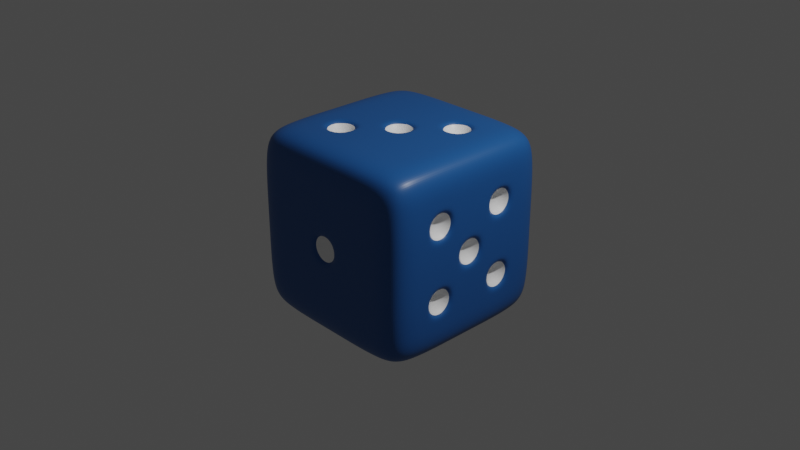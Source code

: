 # Source: dice.blend  (saved by Blender 3.4.6; exported with 4.5.12 LTS)
import bpy
from mathutils import Matrix  # noqa: F401  (used for matrix-valued properties, if any)

bpy.ops.wm.read_factory_settings(use_empty=True)
scene = bpy.context.scene
scene.name = 'Scene'

# ---- collections
col_collection = bpy.data.collections.new('Collection'); scene.collection.children.link(col_collection)

# ---- materials (node trees are filled in below, after node groups)
mat_menekse = bpy.data.materials.new('menekse')
mat_menekse.alpha_threshold = 0.0
mat_menekse.use_transparent_shadow = False
mat_menekse.roughness = 0.5
mat_menekse.line_color = (0.0, 0.0, 0.0, 1.0)
mat_beyaz = bpy.data.materials.new('beyaz')
mat_beyaz.use_transparent_shadow = False

# ---- material node trees
mat_menekse.use_nodes = True; mat_menekse.node_tree.nodes.clear()
_N = mat_menekse.node_tree.nodes; _L = mat_menekse.node_tree.links
n0 = _N.new('ShaderNodeOutputMaterial'); n0.name = 'Material Output'; n0.location = (300, 300)
n1 = _N.new('ShaderNodeBsdfPrincipled'); n1.name = 'Principled BSDF'; n1.location = (10, 300)
n1.distribution = 'GGX'
n1.subsurface_method = 'RANDOM_WALK_SKIN'
n1.inputs[0].default_value = (0.01268, 0.09808, 0.3283, 1.0)
n1.inputs[2].default_value = 0.4
n1.inputs[3].default_value = 1.45
n1.inputs[27].default_value = (0.0, 0.0, 0.0, 1.0)
n1.inputs[28].default_value = 1.0
_L.new(n1.outputs[0], n0.inputs[0])
n0.is_active_output = True
mat_beyaz.use_nodes = True; mat_beyaz.node_tree.nodes.clear()
_N = mat_beyaz.node_tree.nodes; _L = mat_beyaz.node_tree.links
n0 = _N.new('ShaderNodeBsdfPrincipled'); n0.name = 'Principled BSDF'; n0.location = (10, 300)
n0.distribution = 'GGX'
n0.subsurface_method = 'RANDOM_WALK_SKIN'
n0.inputs[0].default_value = (1.0, 1.0, 1.0, 1.0)
n0.inputs[2].default_value = 0.4
n0.inputs[3].default_value = 1.45
n0.inputs[27].default_value = (0.0, 0.0, 0.0, 1.0)
n0.inputs[28].default_value = 1.0
n1 = _N.new('ShaderNodeOutputMaterial'); n1.name = 'Material Output'; n1.location = (300, 300)
_L.new(n0.outputs[0], n1.inputs[0])
n1.is_active_output = True

# ---- world
world_world = bpy.data.worlds.new('World'); scene.world = world_world
world_world.use_nodes = True; world_world.node_tree.nodes.clear()
_N = world_world.node_tree.nodes; _L = world_world.node_tree.links
n0 = _N.new('ShaderNodeOutputWorld'); n0.name = 'World Output'; n0.location = (300, 300)
n1 = _N.new('ShaderNodeBackground'); n1.name = 'Background'; n1.location = (10, 300)
n1.inputs[0].default_value = (0.05088, 0.05088, 0.05088, 1.0)
_L.new(n1.outputs[0], n0.inputs[0])
n0.is_active_output = True
world_world.color = (0.05088, 0.05088, 0.05088)
world_world.use_sun_shadow = False
world_world.sun_shadow_jitter_overblur = 0.0

# ---- cameras
cam_camera = bpy.data.cameras.new('Camera')
cam_camera.clip_end = 100.0
cam_camera.ortho_scale = 7.314

# ---- lights
light_light = bpy.data.lights.new('Light', 'POINT')
light_light.transmission_factor = 0.0
light_light.energy = 1000.0
light_light.shadow_soft_size = 0.1
light_light.shadow_maximum_resolution = 0.006
light_light.use_absolute_resolution = True

# ---- meshes
me_cube_002 = bpy.data.meshes.new('Cube.002')
me_cube_002.from_pydata([(-0.9561, -0.9561, -0.9561), (-0.9561, -0.9561, 0.9561), (-0.9561, 0.9561, -0.9561), (-0.9561, 0.9561, 0.9561), (0.9561, -0.9561, -0.9561), (0.9561, -0.9561, 0.9561), (0.9561, 0.9561, -0.9561), (0.9561, 0.9561, 0.9561), (0.6, 1.0, -1.0), (0.2, 1.0, -1.0), (-0.2, 1.0, -1.0), (-0.6, 1.0, -1.0), (-0.6, 1.0, 1.0), (-0.2, 1.0, 1.0), (0.2, 1.0, 1.0), (0.6, 1.0, 1.0), (-0.6, -1.0, -1.0), (-0.2, -1.0, -1.0), (0.2, -1.0, -1.0), (0.6, -1.0, -1.0), (0.6, -1.0, 1.0), (0.2, -1.0, 1.0), (-0.2, -1.0, 1.0), (-0.6, -1.0, 1.0), (-1.0, -1.0, -0.6), (-1.0, -1.0, -0.2), (-1.0, -1.0, 0.2), (-1.0, -1.0, 0.6), (-1.0, 1.0, 0.6), (-1.0, 1.0, 0.2), (-1.0, 1.0, -0.2), (-1.0, 1.0, -0.6), (1.0, 1.0, 0.6), (1.0, 1.0, 0.2), (1.0, 1.0, -0.2), (1.0, 1.0, -0.6), (1.0, -1.0, 0.6), (1.0, -1.0, 0.2), (1.0, -1.0, -0.2), (1.0, -1.0, -0.6), (0.6, -1.0, 0.6), (0.6, -1.0, 0.2), (0.6, -1.0, -0.2), (0.6, -1.0, -0.6), (0.2, -1.0, 0.6), (0.2, -1.0, 0.2), (0.2, -1.0, -0.2), (0.2, -1.0, -0.6), (-0.2, -1.0, 0.6), (-0.2, -1.0, 0.2), (-0.2, -1.0, -0.2), (-0.2, -1.0, -0.6), (-0.6, -1.0, 0.6), (-0.6, -1.0, 0.2), (-0.6, -1.0, -0.2), (-0.6, -1.0, -0.6), (-0.6, 1.0, 0.6), (-0.6, 1.0, 0.2), (-0.6, 1.0, -0.2), (-0.6, 1.0, -0.6), (-0.2, 1.0, 0.6), (-0.2, 1.0, 0.2), (-0.2, 1.0, -0.2), (-0.2, 1.0, -0.6), (0.2, 1.0, 0.6), (0.2, 1.0, 0.2), (0.2, 1.0, -0.2), (0.2, 1.0, -0.6), (0.6, 1.0, 0.6), (0.6, 1.0, 0.2), (0.6, 1.0, -0.2), (0.6, 1.0, -0.6), (-1.0, 0.6, -1.0), (-1.0, 0.2, -1.0), (-1.0, -0.2, -1.0), (-1.0, -0.6, -1.0), (-1.0, -0.6, 1.0), (-1.0, -0.2, 1.0), (-1.0, 0.2, 1.0), (-1.0, 0.6, 1.0), (1.0, -0.6, -1.0), (1.0, -0.2, -1.0), (1.0, 0.2, -1.0), (1.0, 0.6, -1.0), (1.0, 0.6, 1.0), (1.0, 0.2, 1.0), (1.0, -0.2, 1.0), (1.0, -0.6, 1.0), (0.6, 0.6, 1.0), (0.6, 0.2, 1.0), (0.6, -0.2, 1.0), (0.6, -0.6, 1.0), (0.2, 0.6, 1.0), (0.2, 0.2, 1.0), (0.2, -0.2, 1.0), (0.2, -0.6, 1.0), (-0.2, 0.6, 1.0), (-0.2, 0.2, 1.0), (-0.2, -0.2, 1.0), (-0.2, -0.6, 1.0), (-0.6, 0.6, 1.0), (-0.6, 0.2, 1.0), (-0.6, -0.2, 1.0), (-0.6, -0.6, 1.0), (-0.6, 0.6, -1.0), (-0.6, 0.2, -1.0), (-0.6, -0.2, -1.0), (-0.6, -0.6, -1.0), (-0.2, 0.6, -1.0), (-0.2, 0.2, -1.0), (-0.2, -0.2, -1.0), (-0.2, -0.6, -1.0), (0.2, 0.6, -1.0), (0.2, 0.2, -1.0), (0.2, -0.2, -1.0), (0.2, -0.6, -1.0), (0.6, 0.6, -1.0), (0.6, 0.2, -1.0), (0.6, -0.2, -1.0), (0.6, -0.6, -1.0), (1.0, 0.6, -0.6), (1.0, 0.2, -0.6), (1.0, -0.2, -0.6), (1.0, -0.6, -0.6), (1.0, 0.6, -0.2), (1.0, 0.2, -0.2), (1.0, -0.2, -0.2), (1.0, -0.6, -0.2), (1.0, 0.6, 0.2), (1.0, 0.2, 0.2), (1.0, -0.2, 0.2), (1.0, -0.6, 0.2), (1.0, 0.6, 0.6), (1.0, 0.2, 0.6), (1.0, -0.2, 0.6), (1.0, -0.6, 0.6), (-1.0, -0.6, -0.6), (-1.0, -0.2, -0.6), (-1.0, 0.2, -0.6), (-1.0, 0.6, -0.6), (-1.0, -0.6, -0.2), (-1.0, -0.2, -0.2), (-1.0, 0.2, -0.2), (-1.0, 0.6, -0.2), (-1.0, -0.6, 0.2), (-1.0, -0.2, 0.2), (-1.0, 0.2, 0.2), (-1.0, 0.6, 0.2), (-1.0, -0.6, 0.6), (-1.0, -0.2, 0.6), (-1.0, 0.2, 0.6), (-1.0, 0.6, 0.6), (0.24, 1.0, -0.56), (0.24, 1.0, -0.24), (0.56, 1.0, -0.24), (0.56, 1.0, -0.56), (0.24, 1.0, -0.16), (0.24, 1.0, 0.16), (0.56, 1.0, 0.16), (0.56, 1.0, -0.16), (0.24, 1.0, 0.24), (0.24, 1.0, 0.56), (0.56, 1.0, 0.56), (0.56, 1.0, 0.24), (-0.56, 1.0, -0.56), (-0.56, 1.0, -0.24), (-0.24, 1.0, -0.24), (-0.24, 1.0, -0.56), (-0.56, 1.0, -0.16), (-0.56, 1.0, 0.16), (-0.24, 1.0, 0.16), (-0.24, 1.0, -0.16), (-0.56, 1.0, 0.24), (-0.56, 1.0, 0.56), (-0.24, 1.0, 0.56), (-0.24, 1.0, 0.24), (0.16, -1.0, -0.16), (0.16, -1.0, 0.16), (-0.16, -1.0, 0.16), (-0.16, -1.0, -0.16), (-1.0, 0.24, 0.24), (-1.0, 0.24, 0.56), (-1.0, 0.56, 0.56), (-1.0, 0.56, 0.24), (-1.0, -0.56, -0.56), (-1.0, -0.56, -0.24), (-1.0, -0.24, -0.24), (-1.0, -0.24, -0.56), (1.0, 0.56, 0.24), (1.0, 0.56, 0.56), (1.0, 0.24, 0.56), (1.0, 0.24, 0.24), (1.0, -0.24, 0.24), (1.0, -0.24, 0.56), (1.0, -0.56, 0.56), (1.0, -0.56, 0.24), (1.0, 0.16, -0.16), (1.0, 0.16, 0.16), (1.0, -0.16, 0.16), (1.0, -0.16, -0.16), (1.0, 0.56, -0.56), (1.0, 0.56, -0.24), (1.0, 0.24, -0.24), (1.0, 0.24, -0.56), (1.0, -0.24, -0.56), (1.0, -0.24, -0.24), (1.0, -0.56, -0.24), (1.0, -0.56, -0.56), (0.24, 0.56, -1.0), (0.56, 0.56, -1.0), (0.56, 0.24, -1.0), (0.24, 0.24, -1.0), (0.24, -0.24, -1.0), (0.56, -0.24, -1.0), (0.56, -0.56, -1.0), (0.24, -0.56, -1.0), (-0.56, 0.56, -1.0), (-0.24, 0.56, -1.0), (-0.24, 0.24, -1.0), (-0.56, 0.24, -1.0), (-0.56, -0.24, -1.0), (-0.24, -0.24, -1.0), (-0.24, -0.56, -1.0), (-0.56, -0.56, -1.0), (-0.24, -0.24, 1.0), (-0.56, -0.24, 1.0), (-0.56, -0.56, 1.0), (-0.24, -0.56, 1.0), (0.16, 0.16, 1.0), (-0.16, 0.16, 1.0), (-0.16, -0.16, 1.0), (0.16, -0.16, 1.0), (0.56, 0.56, 1.0), (0.24, 0.56, 1.0), (0.24, 0.24, 1.0), (0.56, 0.24, 1.0), (0.4, 0.8, -0.4), (0.4, 0.8, 0.0), (0.4, 0.8, 0.4), (-0.4, 0.8, -0.4), (-0.4, 0.8, 0.0), (-0.4, 0.8, 0.4), (0.0, -0.8, 0.0), (-0.8, 0.4, 0.4), (-0.8, -0.4, -0.4), (0.8, 0.4, 0.4), (0.8, -0.4, 0.4), (0.8, 0.0, 0.0), (0.8, 0.4, -0.4), (0.8, -0.4, -0.4), (0.4, 0.4, -0.8), (0.4, -0.4, -0.8), (-0.4, 0.4, -0.8), (-0.4, -0.4, -0.8), (-0.4, -0.4, 0.8), (0.0, 0.0, 0.8), (0.4, 0.4, 0.8)], [], [(151, 79, 3, 28), (68, 15, 7, 32), (135, 87, 5, 36), (52, 23, 1, 27), (119, 80, 4, 19), (103, 76, 1, 23), (87, 91, 20, 5), (91, 95, 21, 20), (95, 99, 22, 21), (99, 103, 23, 22), (75, 107, 16, 0), (107, 111, 17, 16), (111, 115, 18, 17), (115, 119, 19, 18), (36, 5, 20, 40), (40, 20, 21, 44), (44, 21, 22, 48), (48, 22, 23, 52), (28, 3, 12, 56), (56, 12, 13, 60), (60, 13, 14, 64), (64, 14, 15, 68), (9, 67, 71, 8), (156, 157, 237), (160, 161, 238), (164, 165, 239), (10, 63, 67, 9), (63, 62, 66, 67), (62, 61, 65, 66), (61, 60, 64, 65), (11, 59, 63, 10), (168, 169, 240), (172, 173, 241), (176, 177, 242), (2, 31, 59, 11), (31, 30, 58, 59), (30, 29, 57, 58), (29, 28, 56, 57), (17, 51, 55, 16), (51, 50, 54, 55), (50, 49, 53, 54), (49, 48, 52, 53), (18, 47, 51, 17), (47, 46, 50, 51), (180, 181, 243), (45, 44, 48, 49), (19, 43, 47, 18), (43, 42, 46, 47), (42, 41, 45, 46), (41, 40, 44, 45), (4, 39, 43, 19), (39, 38, 42, 43), (38, 37, 41, 42), (37, 36, 40, 41), (16, 55, 24, 0), (55, 54, 25, 24), (54, 53, 26, 25), (53, 52, 27, 26), (80, 123, 39, 4), (123, 127, 38, 39), (127, 131, 37, 38), (131, 135, 36, 37), (8, 71, 35, 6), (71, 70, 34, 35), (70, 69, 33, 34), (69, 68, 32, 33), (72, 139, 31, 2), (139, 143, 30, 31), (143, 147, 29, 30), (147, 151, 28, 29), (26, 27, 148, 144), (144, 148, 149, 145), (145, 149, 150, 146), (184, 185, 244), (25, 26, 144, 140), (140, 144, 145, 141), (141, 145, 146, 142), (142, 146, 147, 143), (24, 25, 140, 136), (188, 189, 245), (137, 141, 142, 138), (138, 142, 143, 139), (0, 24, 136, 75), (75, 136, 137, 74), (74, 137, 138, 73), (73, 138, 139, 72), (33, 32, 132, 128), (192, 193, 246), (129, 133, 134, 130), (196, 197, 247), (34, 33, 128, 124), (124, 128, 129, 125), (200, 201, 248), (126, 130, 131, 127), (35, 34, 124, 120), (204, 205, 249), (121, 125, 126, 122), (208, 209, 250), (6, 35, 120, 83), (83, 120, 121, 82), (82, 121, 122, 81), (81, 122, 123, 80), (9, 8, 116, 112), (212, 213, 251), (113, 117, 118, 114), (216, 217, 252), (10, 9, 112, 108), (108, 112, 113, 109), (109, 113, 114, 110), (110, 114, 115, 111), (11, 10, 108, 104), (220, 221, 253), (105, 109, 110, 106), (224, 225, 254), (2, 11, 104, 72), (72, 104, 105, 73), (73, 105, 106, 74), (74, 106, 107, 75), (13, 12, 100, 96), (96, 100, 101, 97), (97, 101, 102, 98), (228, 229, 255), (14, 13, 96, 92), (92, 96, 97, 93), (232, 233, 256), (94, 98, 99, 95), (15, 14, 92, 88), (89, 93, 94, 90), (90, 94, 95, 91), (7, 15, 88, 84), (84, 88, 89, 85), (85, 89, 90, 86), (86, 90, 91, 87), (12, 3, 79, 100), (100, 79, 78, 101), (101, 78, 77, 102), (102, 77, 76, 103), (8, 6, 83, 116), (116, 83, 82, 117), (117, 82, 81, 118), (118, 81, 80, 119), (32, 7, 84, 132), (132, 84, 85, 133), (133, 85, 86, 134), (134, 86, 87, 135), (27, 1, 76, 148), (148, 76, 77, 149), (149, 77, 78, 150), (150, 78, 79, 151), (67, 66, 153, 152), (66, 70, 154, 153), (70, 71, 155, 154), (71, 67, 152, 155), (66, 65, 157, 156), (65, 69, 158, 157), (69, 70, 159, 158), (70, 66, 156, 159), (65, 64, 161, 160), (64, 68, 162, 161), (68, 69, 163, 162), (69, 65, 160, 163), (59, 58, 165, 164), (58, 62, 166, 165), (62, 63, 167, 166), (63, 59, 164, 167), (58, 57, 169, 168), (57, 61, 170, 169), (61, 62, 171, 170), (62, 58, 168, 171), (57, 56, 173, 172), (56, 60, 174, 173), (60, 61, 175, 174), (61, 57, 172, 175), (46, 45, 177, 176), (45, 49, 178, 177), (49, 50, 179, 178), (50, 46, 176, 179), (146, 150, 181, 180), (150, 151, 182, 181), (151, 147, 183, 182), (147, 146, 180, 183), (136, 140, 185, 184), (140, 141, 186, 185), (141, 137, 187, 186), (137, 136, 184, 187), (128, 132, 189, 188), (132, 133, 190, 189), (133, 129, 191, 190), (129, 128, 188, 191), (130, 134, 193, 192), (134, 135, 194, 193), (135, 131, 195, 194), (131, 130, 192, 195), (125, 129, 197, 196), (129, 130, 198, 197), (130, 126, 199, 198), (126, 125, 196, 199), (120, 124, 201, 200), (124, 125, 202, 201), (125, 121, 203, 202), (121, 120, 200, 203), (122, 126, 205, 204), (126, 127, 206, 205), (127, 123, 207, 206), (123, 122, 204, 207), (112, 116, 209, 208), (116, 117, 210, 209), (117, 113, 211, 210), (113, 112, 208, 211), (114, 118, 213, 212), (118, 119, 214, 213), (119, 115, 215, 214), (115, 114, 212, 215), (104, 108, 217, 216), (108, 109, 218, 217), (109, 105, 219, 218), (105, 104, 216, 219), (106, 110, 221, 220), (110, 111, 222, 221), (111, 107, 223, 222), (107, 106, 220, 223), (98, 102, 225, 224), (102, 103, 226, 225), (103, 99, 227, 226), (99, 98, 224, 227), (93, 97, 229, 228), (97, 98, 230, 229), (98, 94, 231, 230), (94, 93, 228, 231), (88, 92, 233, 232), (92, 93, 234, 233), (93, 89, 235, 234), (89, 88, 232, 235), (152, 153, 236), (153, 154, 236), (154, 155, 236), (155, 152, 236), (157, 158, 237), (158, 159, 237), (159, 156, 237), (161, 162, 238), (162, 163, 238), (163, 160, 238), (165, 166, 239), (166, 167, 239), (167, 164, 239), (169, 170, 240), (170, 171, 240), (171, 168, 240), (173, 174, 241), (174, 175, 241), (175, 172, 241), (177, 178, 242), (178, 179, 242), (179, 176, 242), (181, 182, 243), (182, 183, 243), (183, 180, 243), (185, 186, 244), (186, 187, 244), (187, 184, 244), (189, 190, 245), (190, 191, 245), (191, 188, 245), (193, 194, 246), (194, 195, 246), (195, 192, 246), (197, 198, 247), (198, 199, 247), (199, 196, 247), (201, 202, 248), (202, 203, 248), (203, 200, 248), (205, 206, 249), (206, 207, 249), (207, 204, 249), (209, 210, 250), (210, 211, 250), (211, 208, 250), (213, 214, 251), (214, 215, 251), (215, 212, 251), (217, 218, 252), (218, 219, 252), (219, 216, 252), (221, 222, 253), (222, 223, 253), (223, 220, 253), (225, 226, 254), (226, 227, 254), (227, 224, 254), (229, 230, 255), (230, 231, 255), (231, 228, 255), (233, 234, 256), (234, 235, 256), (235, 232, 256)])
me_cube_002.polygons.foreach_set('material_index', [0, 0, 0, 0, 0, 0, 0, 0, 0, 0, 0, 0, 0, 0, 0, 0, 0, 0, 0, 0, 0, 0, 0, 1, 1, 1, 0, 0, 0, 0, 0, 1, 1, 1, 0, 0, 0, 0, 0, 0, 0, 0, 0, 0, 1, 0, 0, 0, 0, 0, 0, 0, 0, 0, 0, 0, 0, 0, 0, 0, 0, 0, 0, 0, 0, 0, 0, 0, 0, 0, 0, 0, 0, 1, 0, 0, 0, 0, 0, 1, 0, 0, 0, 0, 0, 0, 0, 1, 0, 1, 0, 0, 1, 0, 0, 1, 0, 1, 0, 0, 0, 0, 0, 1, 0, 1, 0, 0, 0, 0, 0, 1, 0, 1, 0, 0, 0, 0, 0, 0, 0, 1, 0, 0, 1, 0, 0, 0, 0, 0, 0, 0, 0, 0, 0, 0, 0, 0, 0, 0, 0, 0, 0, 0, 0, 0, 0, 0, 0, 0, 0, 0, 0, 0, 0, 0, 0, 0, 0, 0, 0, 0, 0, 0, 0, 0, 0, 0, 0, 0, 0, 0, 0, 0, 0, 0, 0, 0, 0, 0, 0, 0, 0, 0, 0, 0, 0, 0, 0, 0, 0, 0, 0, 0, 0, 0, 0, 0, 0, 0, 0, 0, 0, 0, 0, 0, 0, 0, 0, 0, 0, 0, 0, 0, 0, 0, 0, 0, 0, 0, 0, 0, 0, 0, 0, 0, 0, 0, 0, 0, 0, 0, 0, 1, 1, 1, 1, 1, 1, 1, 1, 1, 1, 1, 1, 1, 1, 1, 1, 1, 1, 1, 1, 1, 1, 1, 1, 1, 1, 1, 1, 1, 1, 1, 1, 1, 1, 1, 1, 1, 1, 1, 1, 1, 1, 1, 1, 1, 1, 1, 1, 1, 1, 1, 1, 1, 1, 1, 1, 1, 1, 1, 1, 1, 1, 1, 1])
_uv = me_cube_002.uv_layers.new(name='UVMap')
_uv.uv.foreach_set('vector', [0.575, 0.2, 0.625, 0.2, 0.625, 0.25, 0.575, 0.25, 0.575, 0.45, 0.625, 0.45, 0.625, 0.5, 0.575, 0.5, 0.575, 0.7, 0.625, 0.7, 0.625, 0.75, 0.575, 0.75, 0.575, 0.95, 0.625, 0.95, 0.625, 1.0, 0.575, 1.0, 0.325, 0.7, 0.375, 0.7, 0.375, 0.75, 0.325, 0.75, 0.825, 0.7, 0.875, 0.7, 0.875, 0.75, 0.825, 0.75, 0.625, 0.7, 0.675, 0.7, 0.675, 0.75, 0.625, 0.75, 0.675, 0.7, 0.725, 0.7, 0.725, 0.75, 0.675, 0.75, 0.725, 0.7, 0.775, 0.7, 0.775, 0.75, 0.725, 0.75, 0.775, 0.7, 0.825, 0.7, 0.825, 0.75, 0.775, 0.75, 0.125, 0.7, 0.175, 0.7, 0.175, 0.75, 0.125, 0.75, 0.175, 0.7, 0.225, 0.7, 0.225, 0.75, 0.175, 0.75, 0.225, 0.7, 0.275, 0.7, 0.275, 0.75, 0.225, 0.75, 0.275, 0.7, 0.325, 0.7, 0.325, 0.75, 0.275, 0.75, 0.575, 0.75, 0.625, 0.75, 0.625, 0.8, 0.575, 0.8, 0.575, 0.8, 0.625, 0.8, 0.625, 0.85, 0.575, 0.85, 0.575, 0.85, 0.625, 0.85, 0.625, 0.9, 0.575, 0.9, 0.575, 0.9, 0.625, 0.9, 0.625, 0.95, 0.575, 0.95, 0.575, 0.25, 0.625, 0.25, 0.625, 0.3, 0.575, 0.3, 0.575, 0.3, 0.625, 0.3, 0.625, 0.35, 0.575, 0.35, 0.575, 0.35, 0.625, 0.35, 0.625, 0.4, 0.575, 0.4, 0.575, 0.4, 0.625, 0.4, 0.625, 0.45, 0.575, 0.45, 0.375, 0.4, 0.425, 0.4, 0.425, 0.45, 0.375, 0.45, 0.48, 0.405, 0.52, 0.405, 0.5, 0.425, 0.53, 0.405, 0.57, 0.405, 0.55, 0.425, 0.43, 0.305, 0.47, 0.305, 0.45, 0.325, 0.375, 0.35, 0.425, 0.35, 0.425, 0.4, 0.375, 0.4, 0.425, 0.35, 0.475, 0.35, 0.475, 0.4, 0.425, 0.4, 0.475, 0.35, 0.525, 0.35, 0.525, 0.4, 0.475, 0.4, 0.525, 0.35, 0.575, 0.35, 0.575, 0.4, 0.525, 0.4, 0.375, 0.3, 0.425, 0.3, 0.425, 0.35, 0.375, 0.35, 0.48, 0.305, 0.52, 0.305, 0.5, 0.325, 0.53, 0.305, 0.57, 0.305, 0.55, 0.325, 0.48, 0.855, 0.52, 0.855, 0.5, 0.875, 0.375, 0.25, 0.425, 0.25, 0.425, 0.3, 0.375, 0.3, 0.425, 0.25, 0.475, 0.25, 0.475, 0.3, 0.425, 0.3, 0.475, 0.25, 0.525, 0.25, 0.525, 0.3, 0.475, 0.3, 0.525, 0.25, 0.575, 0.25, 0.575, 0.3, 0.525, 0.3, 0.375, 0.9, 0.425, 0.9, 0.425, 0.95, 0.375, 0.95, 0.425, 0.9, 0.475, 0.9, 0.475, 0.95, 0.425, 0.95, 0.475, 0.9, 0.525, 0.9, 0.525, 0.95, 0.475, 0.95, 0.525, 0.9, 0.575, 0.9, 0.575, 0.95, 0.525, 0.95, 0.375, 0.85, 0.425, 0.85, 0.425, 0.9, 0.375, 0.9, 0.425, 0.85, 0.475, 0.85, 0.475, 0.9, 0.425, 0.9, 0.53, 0.155, 0.57, 0.155, 0.55, 0.175, 0.525, 0.85, 0.575, 0.85, 0.575, 0.9, 0.525, 0.9, 0.375, 0.8, 0.425, 0.8, 0.425, 0.85, 0.375, 0.85, 0.425, 0.8, 0.475, 0.8, 0.475, 0.85, 0.425, 0.85, 0.475, 0.8, 0.525, 0.8, 0.525, 0.85, 0.475, 0.85, 0.525, 0.8, 0.575, 0.8, 0.575, 0.85, 0.525, 0.85, 0.375, 0.75, 0.425, 0.75, 0.425, 0.8, 0.375, 0.8, 0.425, 0.75, 0.475, 0.75, 0.475, 0.8, 0.425, 0.8, 0.475, 0.75, 0.525, 0.75, 0.525, 0.8, 0.475, 0.8, 0.525, 0.75, 0.575, 0.75, 0.575, 0.8, 0.525, 0.8, 0.375, 0.95, 0.425, 0.95, 0.425, 1.0, 0.375, 1.0, 0.425, 0.95, 0.475, 0.95, 0.475, 1.0, 0.425, 1.0, 0.475, 0.95, 0.525, 0.95, 0.525, 1.0, 0.475, 1.0, 0.525, 0.95, 0.575, 0.95, 0.575, 1.0, 0.525, 1.0, 0.375, 0.7, 0.425, 0.7, 0.425, 0.75, 0.375, 0.75, 0.425, 0.7, 0.475, 0.7, 0.475, 0.75, 0.425, 0.75, 0.475, 0.7, 0.525, 0.7, 0.525, 0.75, 0.475, 0.75, 0.525, 0.7, 0.575, 0.7, 0.575, 0.75, 0.525, 0.75, 0.375, 0.45, 0.425, 0.45, 0.425, 0.5, 0.375, 0.5, 0.425, 0.45, 0.475, 0.45, 0.475, 0.5, 0.425, 0.5, 0.475, 0.45, 0.525, 0.45, 0.525, 0.5, 0.475, 0.5, 0.525, 0.45, 0.575, 0.45, 0.575, 0.5, 0.525, 0.5, 0.375, 0.2, 0.425, 0.2, 0.425, 0.25, 0.375, 0.25, 0.425, 0.2, 0.475, 0.2, 0.475, 0.25, 0.425, 0.25, 0.475, 0.2, 0.525, 0.2, 0.525, 0.25, 0.475, 0.25, 0.525, 0.2, 0.575, 0.2, 0.575, 0.25, 0.525, 0.25, 0.525, 0.0, 0.575, 0.0, 0.575, 0.05, 0.525, 0.05, 0.525, 0.05, 0.575, 0.05, 0.575, 0.1, 0.525, 0.1, 0.525, 0.1, 0.575, 0.1, 0.575, 0.15, 0.525, 0.15, 0.43, 0.055, 0.47, 0.055, 0.45, 0.075, 0.475, 0.0, 0.525, 0.0, 0.525, 0.05, 0.475, 0.05, 0.475, 0.05, 0.525, 0.05, 0.525, 0.1, 0.475, 0.1, 0.475, 0.1, 0.525, 0.1, 0.525, 0.15, 0.475, 0.15, 0.475, 0.15, 0.525, 0.15, 0.525, 0.2, 0.475, 0.2, 0.425, 0.0, 0.475, 0.0, 0.475, 0.05, 0.425, 0.05, 0.53, 0.555, 0.57, 0.555, 0.55, 0.575, 0.425, 0.1, 0.475, 0.1, 0.475, 0.15, 0.425, 0.15, 0.425, 0.15, 0.475, 0.15, 0.475, 0.2, 0.425, 0.2, 0.375, 0.0, 0.425, 0.0, 0.425, 0.05, 0.375, 0.05, 0.375, 0.05, 0.425, 0.05, 0.425, 0.1, 0.375, 0.1, 0.375, 0.1, 0.425, 0.1, 0.425, 0.15, 0.375, 0.15, 0.375, 0.15, 0.425, 0.15, 0.425, 0.2, 0.375, 0.2, 0.525, 0.5, 0.575, 0.5, 0.575, 0.55, 0.525, 0.55, 0.53, 0.655, 0.57, 0.655, 0.55, 0.675, 0.525, 0.6, 0.575, 0.6, 0.575, 0.65, 0.525, 0.65, 0.48, 0.605, 0.52, 0.605, 0.5, 0.625, 0.475, 0.5, 0.525, 0.5, 0.525, 0.55, 0.475, 0.55, 0.475, 0.55, 0.525, 0.55, 0.525, 0.6, 0.475, 0.6, 0.43, 0.555, 0.47, 0.555, 0.45, 0.575, 0.475, 0.65, 0.525, 0.65, 0.525, 0.7, 0.475, 0.7, 0.425, 0.5, 0.475, 0.5, 0.475, 0.55, 0.425, 0.55, 0.43, 0.655, 0.47, 0.655, 0.45, 0.675, 0.425, 0.6, 0.475, 0.6, 0.475, 0.65, 0.425, 0.65, 0.28, 0.555, 0.32, 0.555, 0.3, 0.575, 0.375, 0.5, 0.425, 0.5, 0.425, 0.55, 0.375, 0.55, 0.375, 0.55, 0.425, 0.55, 0.425, 0.6, 0.375, 0.6, 0.375, 0.6, 0.425, 0.6, 0.425, 0.65, 0.375, 0.65, 0.375, 0.65, 0.425, 0.65, 0.425, 0.7, 0.375, 0.7, 0.275, 0.5, 0.325, 0.5, 0.325, 0.55, 0.275, 0.55, 0.28, 0.655, 0.32, 0.655, 0.3, 0.675, 0.275, 0.6, 0.325, 0.6, 0.325, 0.65, 0.275, 0.65, 0.18, 0.555, 0.22, 0.555, 0.2, 0.575, 0.225, 0.5, 0.275, 0.5, 0.275, 0.55, 0.225, 0.55, 0.225, 0.55, 0.275, 0.55, 0.275, 0.6, 0.225, 0.6, 0.225, 0.6, 0.275, 0.6, 0.275, 0.65, 0.225, 0.65, 0.225, 0.65, 0.275, 0.65, 0.275, 0.7, 0.225, 0.7, 0.175, 0.5, 0.225, 0.5, 0.225, 0.55, 0.175, 0.55, 0.18, 0.655, 0.22, 0.655, 0.2, 0.675, 0.175, 0.6, 0.225, 0.6, 0.225, 0.65, 0.175, 0.65, 0.78, 0.655, 0.82, 0.655, 0.8, 0.675, 0.125, 0.5, 0.175, 0.5, 0.175, 0.55, 0.125, 0.55, 0.125, 0.55, 0.175, 0.55, 0.175, 0.6, 0.125, 0.6, 0.125, 0.6, 0.175, 0.6, 0.175, 0.65, 0.125, 0.65, 0.125, 0.65, 0.175, 0.65, 0.175, 0.7, 0.125, 0.7, 0.775, 0.5, 0.825, 0.5, 0.825, 0.55, 0.775, 0.55, 0.775, 0.55, 0.825, 0.55, 0.825, 0.6, 0.775, 0.6, 0.775, 0.6, 0.825, 0.6, 0.825, 0.65, 0.775, 0.65, 0.73, 0.605, 0.77, 0.605, 0.75, 0.625, 0.725, 0.5, 0.775, 0.5, 0.775, 0.55, 0.725, 0.55, 0.725, 0.55, 0.775, 0.55, 0.775, 0.6, 0.725, 0.6, 0.68, 0.555, 0.72, 0.555, 0.7, 0.575, 0.725, 0.65, 0.775, 0.65, 0.775, 0.7, 0.725, 0.7, 0.675, 0.5, 0.725, 0.5, 0.725, 0.55, 0.675, 0.55, 0.675, 0.6, 0.725, 0.6, 0.725, 0.65, 0.675, 0.65, 0.675, 0.65, 0.725, 0.65, 0.725, 0.7, 0.675, 0.7, 0.625, 0.5, 0.675, 0.5, 0.675, 0.55, 0.625, 0.55, 0.625, 0.55, 0.675, 0.55, 0.675, 0.6, 0.625, 0.6, 0.625, 0.6, 0.675, 0.6, 0.675, 0.65, 0.625, 0.65, 0.625, 0.65, 0.675, 0.65, 0.675, 0.7, 0.625, 0.7, 0.825, 0.5, 0.875, 0.5, 0.875, 0.55, 0.825, 0.55, 0.825, 0.55, 0.875, 0.55, 0.875, 0.6, 0.825, 0.6, 0.825, 0.6, 0.875, 0.6, 0.875, 0.65, 0.825, 0.65, 0.825, 0.65, 0.875, 0.65, 0.875, 0.7, 0.825, 0.7, 0.325, 0.5, 0.375, 0.5, 0.375, 0.55, 0.325, 0.55, 0.325, 0.55, 0.375, 0.55, 0.375, 0.6, 0.325, 0.6, 0.325, 0.6, 0.375, 0.6, 0.375, 0.65, 0.325, 0.65, 0.325, 0.65, 0.375, 0.65, 0.375, 0.7, 0.325, 0.7, 0.575, 0.5, 0.625, 0.5, 0.625, 0.55, 0.575, 0.55, 0.575, 0.55, 0.625, 0.55, 0.625, 0.6, 0.575, 0.6, 0.575, 0.6, 0.625, 0.6, 0.625, 0.65, 0.575, 0.65, 0.575, 0.65, 0.625, 0.65, 0.625, 0.7, 0.575, 0.7, 0.575, 0.0, 0.625, 0.0, 0.625, 0.05, 0.575, 0.05, 0.575, 0.05, 0.625, 0.05, 0.625, 0.1, 0.575, 0.1, 0.575, 0.1, 0.625, 0.1, 0.625, 0.15, 0.575, 0.15, 0.575, 0.15, 0.625, 0.15, 0.625, 0.2, 0.575, 0.2, 0.425, 0.4, 0.475, 0.4, 0.47, 0.405, 0.43, 0.405, 0.475, 0.4, 0.475, 0.45, 0.47, 0.445, 0.47, 0.405, 0.475, 0.45, 0.425, 0.45, 0.43, 0.445, 0.47, 0.445, 0.425, 0.45, 0.425, 0.4, 0.43, 0.405, 0.43, 0.445, 0.475, 0.4, 0.525, 0.4, 0.52, 0.405, 0.48, 0.405, 0.525, 0.4, 0.525, 0.45, 0.52, 0.445, 0.52, 0.405, 0.525, 0.45, 0.475, 0.45, 0.48, 0.445, 0.52, 0.445, 0.475, 0.45, 0.475, 0.4, 0.48, 0.405, 0.48, 0.445, 0.525, 0.4, 0.575, 0.4, 0.57, 0.405, 0.53, 0.405, 0.575, 0.4, 0.575, 0.45, 0.57, 0.445, 0.57, 0.405, 0.575, 0.45, 0.525, 0.45, 0.53, 0.445, 0.57, 0.445, 0.525, 0.45, 0.525, 0.4, 0.53, 0.405, 0.53, 0.445, 0.425, 0.3, 0.475, 0.3, 0.47, 0.305, 0.43, 0.305, 0.475, 0.3, 0.475, 0.35, 0.47, 0.345, 0.47, 0.305, 0.475, 0.35, 0.425, 0.35, 0.43, 0.345, 0.47, 0.345, 0.425, 0.35, 0.425, 0.3, 0.43, 0.305, 0.43, 0.345, 0.475, 0.3, 0.525, 0.3, 0.52, 0.305, 0.48, 0.305, 0.525, 0.3, 0.525, 0.35, 0.52, 0.345, 0.52, 0.305, 0.525, 0.35, 0.475, 0.35, 0.48, 0.345, 0.52, 0.345, 0.475, 0.35, 0.475, 0.3, 0.48, 0.305, 0.48, 0.345, 0.525, 0.3, 0.575, 0.3, 0.57, 0.305, 0.53, 0.305, 0.575, 0.3, 0.575, 0.35, 0.57, 0.345, 0.57, 0.305, 0.575, 0.35, 0.525, 0.35, 0.53, 0.345, 0.57, 0.345, 0.525, 0.35, 0.525, 0.3, 0.53, 0.305, 0.53, 0.345, 0.475, 0.85, 0.525, 0.85, 0.52, 0.855, 0.48, 0.855, 0.525, 0.85, 0.525, 0.9, 0.52, 0.895, 0.52, 0.855, 0.525, 0.9, 0.475, 0.9, 0.48, 0.895, 0.52, 0.895, 0.475, 0.9, 0.475, 0.85, 0.48, 0.855, 0.48, 0.895, 0.525, 0.15, 0.575, 0.15, 0.57, 0.155, 0.53, 0.155, 0.575, 0.15, 0.575, 0.2, 0.57, 0.195, 0.57, 0.155, 0.575, 0.2, 0.525, 0.2, 0.53, 0.195, 0.57, 0.195, 0.525, 0.2, 0.525, 0.15, 0.53, 0.155, 0.53, 0.195, 0.425, 0.05, 0.475, 0.05, 0.47, 0.055, 0.43, 0.055, 0.475, 0.05, 0.475, 0.1, 0.47, 0.095, 0.47, 0.055, 0.475, 0.1, 0.425, 0.1, 0.43, 0.095, 0.47, 0.095, 0.425, 0.1, 0.425, 0.05, 0.43, 0.055, 0.43, 0.095, 0.525, 0.55, 0.575, 0.55, 0.57, 0.555, 0.53, 0.555, 0.575, 0.55, 0.575, 0.6, 0.57, 0.595, 0.57, 0.555, 0.575, 0.6, 0.525, 0.6, 0.53, 0.595, 0.57, 0.595, 0.525, 0.6, 0.525, 0.55, 0.53, 0.555, 0.53, 0.595, 0.525, 0.65, 0.575, 0.65, 0.57, 0.655, 0.53, 0.655, 0.575, 0.65, 0.575, 0.7, 0.57, 0.695, 0.57, 0.655, 0.575, 0.7, 0.525, 0.7, 0.53, 0.695, 0.57, 0.695, 0.525, 0.7, 0.525, 0.65, 0.53, 0.655, 0.53, 0.695, 0.475, 0.6, 0.525, 0.6, 0.52, 0.605, 0.48, 0.605, 0.525, 0.6, 0.525, 0.65, 0.52, 0.645, 0.52, 0.605, 0.525, 0.65, 0.475, 0.65, 0.48, 0.645, 0.52, 0.645, 0.475, 0.65, 0.475, 0.6, 0.48, 0.605, 0.48, 0.645, 0.425, 0.55, 0.475, 0.55, 0.47, 0.555, 0.43, 0.555, 0.475, 0.55, 0.475, 0.6, 0.47, 0.595, 0.47, 0.555, 0.475, 0.6, 0.425, 0.6, 0.43, 0.595, 0.47, 0.595, 0.425, 0.6, 0.425, 0.55, 0.43, 0.555, 0.43, 0.595, 0.425, 0.65, 0.475, 0.65, 0.47, 0.655, 0.43, 0.655, 0.475, 0.65, 0.475, 0.7, 0.47, 0.695, 0.47, 0.655, 0.475, 0.7, 0.425, 0.7, 0.43, 0.695, 0.47, 0.695, 0.425, 0.7, 0.425, 0.65, 0.43, 0.655, 0.43, 0.695, 0.275, 0.55, 0.325, 0.55, 0.32, 0.555, 0.28, 0.555, 0.325, 0.55, 0.325, 0.6, 0.32, 0.595, 0.32, 0.555, 0.325, 0.6, 0.275, 0.6, 0.28, 0.595, 0.32, 0.595, 0.275, 0.6, 0.275, 0.55, 0.28, 0.555, 0.28, 0.595, 0.275, 0.65, 0.325, 0.65, 0.32, 0.655, 0.28, 0.655, 0.325, 0.65, 0.325, 0.7, 0.32, 0.695, 0.32, 0.655, 0.325, 0.7, 0.275, 0.7, 0.28, 0.695, 0.32, 0.695, 0.275, 0.7, 0.275, 0.65, 0.28, 0.655, 0.28, 0.695, 0.175, 0.55, 0.225, 0.55, 0.22, 0.555, 0.18, 0.555, 0.225, 0.55, 0.225, 0.6, 0.22, 0.595, 0.22, 0.555, 0.225, 0.6, 0.175, 0.6, 0.18, 0.595, 0.22, 0.595, 0.175, 0.6, 0.175, 0.55, 0.18, 0.555, 0.18, 0.595, 0.175, 0.65, 0.225, 0.65, 0.22, 0.655, 0.18, 0.655, 0.225, 0.65, 0.225, 0.7, 0.22, 0.695, 0.22, 0.655, 0.225, 0.7, 0.175, 0.7, 0.18, 0.695, 0.22, 0.695, 0.175, 0.7, 0.175, 0.65, 0.18, 0.655, 0.18, 0.695, 0.775, 0.65, 0.825, 0.65, 0.82, 0.655, 0.78, 0.655, 0.825, 0.65, 0.825, 0.7, 0.82, 0.695, 0.82, 0.655, 0.825, 0.7, 0.775, 0.7, 0.78, 0.695, 0.82, 0.695, 0.775, 0.7, 0.775, 0.65, 0.78, 0.655, 0.78, 0.695, 0.725, 0.6, 0.775, 0.6, 0.77, 0.605, 0.73, 0.605, 0.775, 0.6, 0.775, 0.65, 0.77, 0.645, 0.77, 0.605, 0.775, 0.65, 0.725, 0.65, 0.73, 0.645, 0.77, 0.645, 0.725, 0.65, 0.725, 0.6, 0.73, 0.605, 0.73, 0.645, 0.675, 0.55, 0.725, 0.55, 0.72, 0.555, 0.68, 0.555, 0.725, 0.55, 0.725, 0.6, 0.72, 0.595, 0.72, 0.555, 0.725, 0.6, 0.675, 0.6, 0.68, 0.595, 0.72, 0.595, 0.675, 0.6, 0.675, 0.55, 0.68, 0.555, 0.68, 0.595, 0.43, 0.405, 0.47, 0.405, 0.45, 0.425, 0.47, 0.405, 0.47, 0.445, 0.45, 0.425, 0.47, 0.445, 0.43, 0.445, 0.45, 0.425, 0.43, 0.445, 0.43, 0.405, 0.45, 0.425, 0.52, 0.405, 0.52, 0.445, 0.5, 0.425, 0.52, 0.445, 0.48, 0.445, 0.5, 0.425, 0.48, 0.445, 0.48, 0.405, 0.5, 0.425, 0.57, 0.405, 0.57, 0.445, 0.55, 0.425, 0.57, 0.445, 0.53, 0.445, 0.55, 0.425, 0.53, 0.445, 0.53, 0.405, 0.55, 0.425, 0.47, 0.305, 0.47, 0.345, 0.45, 0.325, 0.47, 0.345, 0.43, 0.345, 0.45, 0.325, 0.43, 0.345, 0.43, 0.305, 0.45, 0.325, 0.52, 0.305, 0.52, 0.345, 0.5, 0.325, 0.52, 0.345, 0.48, 0.345, 0.5, 0.325, 0.48, 0.345, 0.48, 0.305, 0.5, 0.325, 0.57, 0.305, 0.57, 0.345, 0.55, 0.325, 0.57, 0.345, 0.53, 0.345, 0.55, 0.325, 0.53, 0.345, 0.53, 0.305, 0.55, 0.325, 0.52, 0.855, 0.52, 0.895, 0.5, 0.875, 0.52, 0.895, 0.48, 0.895, 0.5, 0.875, 0.48, 0.895, 0.48, 0.855, 0.5, 0.875, 0.57, 0.155, 0.57, 0.195, 0.55, 0.175, 0.57, 0.195, 0.53, 0.195, 0.55, 0.175, 0.53, 0.195, 0.53, 0.155, 0.55, 0.175, 0.47, 0.055, 0.47, 0.095, 0.45, 0.075, 0.47, 0.095, 0.43, 0.095, 0.45, 0.075, 0.43, 0.095, 0.43, 0.055, 0.45, 0.075, 0.57, 0.555, 0.57, 0.595, 0.55, 0.575, 0.57, 0.595, 0.53, 0.595, 0.55, 0.575, 0.53, 0.595, 0.53, 0.555, 0.55, 0.575, 0.57, 0.655, 0.57, 0.695, 0.55, 0.675, 0.57, 0.695, 0.53, 0.695, 0.55, 0.675, 0.53, 0.695, 0.53, 0.655, 0.55, 0.675, 0.52, 0.605, 0.52, 0.645, 0.5, 0.625, 0.52, 0.645, 0.48, 0.645, 0.5, 0.625, 0.48, 0.645, 0.48, 0.605, 0.5, 0.625, 0.47, 0.555, 0.47, 0.595, 0.45, 0.575, 0.47, 0.595, 0.43, 0.595, 0.45, 0.575, 0.43, 0.595, 0.43, 0.555, 0.45, 0.575, 0.47, 0.655, 0.47, 0.695, 0.45, 0.675, 0.47, 0.695, 0.43, 0.695, 0.45, 0.675, 0.43, 0.695, 0.43, 0.655, 0.45, 0.675, 0.32, 0.555, 0.32, 0.595, 0.3, 0.575, 0.32, 0.595, 0.28, 0.595, 0.3, 0.575, 0.28, 0.595, 0.28, 0.555, 0.3, 0.575, 0.32, 0.655, 0.32, 0.695, 0.3, 0.675, 0.32, 0.695, 0.28, 0.695, 0.3, 0.675, 0.28, 0.695, 0.28, 0.655, 0.3, 0.675, 0.22, 0.555, 0.22, 0.595, 0.2, 0.575, 0.22, 0.595, 0.18, 0.595, 0.2, 0.575, 0.18, 0.595, 0.18, 0.555, 0.2, 0.575, 0.22, 0.655, 0.22, 0.695, 0.2, 0.675, 0.22, 0.695, 0.18, 0.695, 0.2, 0.675, 0.18, 0.695, 0.18, 0.655, 0.2, 0.675, 0.82, 0.655, 0.82, 0.695, 0.8, 0.675, 0.82, 0.695, 0.78, 0.695, 0.8, 0.675, 0.78, 0.695, 0.78, 0.655, 0.8, 0.675, 0.77, 0.605, 0.77, 0.645, 0.75, 0.625, 0.77, 0.645, 0.73, 0.645, 0.75, 0.625, 0.73, 0.645, 0.73, 0.605, 0.75, 0.625, 0.72, 0.555, 0.72, 0.595, 0.7, 0.575, 0.72, 0.595, 0.68, 0.595, 0.7, 0.575, 0.68, 0.595, 0.68, 0.555, 0.7, 0.575])
me_cube_002.materials.append(mat_menekse)
me_cube_002.materials.append(mat_beyaz)
me_cube_002.update()

# ---- objects
ob_light = bpy.data.objects.new('Light', light_light)
ob_camera = bpy.data.objects.new('Camera', cam_camera)
ob_cube = bpy.data.objects.new('Cube', me_cube_002)

# ---- transforms, parenting, visibility, modifiers, constraints
ob_light.location = (4.076, 1.005, 5.904)
ob_light.rotation_euler = (0.6503, 0.05522, 1.866)
ob_light.lock_rotations_4d = False
ob_light.empty_display_type = 'ARROWS'
ob_light.color = (0.0, 0.0, 0.0, 0.0)
ob_light.lineart.crease_threshold = 0.0
ob_camera.location = (7.359, -6.926, 4.958)
ob_camera.rotation_euler = (1.109, 0.0, 0.8149)
ob_camera.lock_rotations_4d = False
ob_camera.empty_display_type = 'ARROWS'
ob_camera.color = (0.0, 0.0, 0.0, 0.0)
ob_camera.display_type = 'WIRE'
ob_camera.lineart.crease_threshold = 0.0
ob_cube.location = (0.0, 0.0, 0.0)
_m = ob_cube.modifiers.new('Subdivision', 'SUBSURF')
_m.levels = 4
_m.render_levels = 4

# ---- collection membership
col_collection.objects.link(ob_light)
col_collection.objects.link(ob_camera)
col_collection.objects.link(ob_cube)

# ---- scene / render settings (as saved in the file)
scene.camera = ob_camera
scene.frame_start = 1; scene.frame_end = 250; scene.frame_set(1)
scene.render.engine = 'BLENDER_EEVEE_NEXT'
scene.cycles.sampling_pattern = 'TABULATED_SOBOL'
scene.cycles.use_light_tree = False
scene.view_settings.view_transform = 'Filmic'
bpy.context.view_layer.update()
